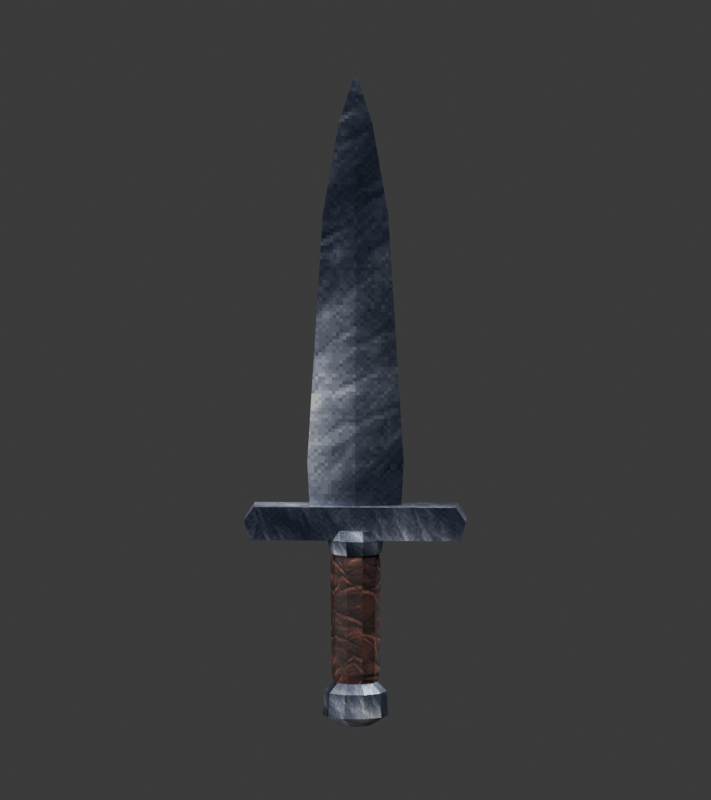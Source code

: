 # Source: adaga.blend  (saved by Blender 4.5.90; exported with 4.5.12 LTS)
import bpy
from mathutils import Matrix  # noqa: F401  (used for matrix-valued properties, if any)

bpy.ops.wm.read_factory_settings(use_empty=True)
scene = bpy.context.scene
scene.name = 'Scene'

# ---- collections
col_collection = bpy.data.collections.new('Collection'); scene.collection.children.link(col_collection)

# ---- images (referenced by path relative to the original .blend; pixels are not part of the script)
import os
ASSET_DIR = os.environ.get("B2B_ASSET_DIR", "")  # directory of the original .blend (textures are referenced by path, not embedded)
HERE = os.path.dirname(os.path.abspath(__file__))  # packed textures are extracted next to this script under _unpacked/

def load_image(name, relpath, width, height, colorspace="sRGB"):
    """Load a texture the original file referenced (path relative to the .blend, or extracted next to this script)."""
    p = next((c for c in (os.path.join(HERE, relpath), os.path.join(ASSET_DIR, relpath)) if relpath and os.path.exists(c)), "")
    if p:
        img = bpy.data.images.load(p, check_existing=True)
        img.name = name
    else:  # same state as the original file: an image datablock whose file is absent (Cycles renders it pink)
        img = bpy.data.images.new(name, width, height)
        img.source = "FILE"
        img.filepath = "//" + (relpath or name)
    img.colorspace_settings.name = colorspace
    return img
img_metal_png = load_image('metal.png', '_unpacked/metal.f9dfd2d1.png', 128, 128, 'sRGB')
img_couro1_png_001 = load_image('couro1.png.001', '_unpacked/couro1.8fd81abe.png', 128, 128, 'sRGB')

# ---- materials (node trees are filled in below, after node groups)
mat_a_o = bpy.data.materials.new('Aço')
mat_a_o.diffuse_color = (0.4, 0.44, 0.43, 1.0)
mat_couro_marrom = bpy.data.materials.new('Couro marrom')
mat_couro_marrom.diffuse_color = (0.15, 0.085, 0.055, 1.0)

# ---- material node trees
mat_a_o.use_nodes = True; mat_a_o.node_tree.nodes.clear()
_N = mat_a_o.node_tree.nodes; _L = mat_a_o.node_tree.links
n0 = _N.new('ShaderNodeBsdfPrincipled'); n0.name = 'Principled BSDF'; n0.location = (-200, 100)
n0.inputs[1].default_value = 0.65
n0.inputs[2].default_value = 0.38
n1 = _N.new('ShaderNodeOutputMaterial'); n1.name = 'Material Output'; n1.location = (200, 100)
n2 = _N.new('ShaderNodeTexImage'); n2.name = 'Image Texture'; n2.location = (0, 0)
n2.label = 'Textura original de Grimora'
n2.image = img_metal_png
n2.interpolation = 'Closest'
_L.new(n0.outputs[0], n1.inputs[0])
_L.new(n2.outputs[0], n0.inputs[0])
n1.is_active_output = True
mat_couro_marrom.use_nodes = True; mat_couro_marrom.node_tree.nodes.clear()
_N = mat_couro_marrom.node_tree.nodes; _L = mat_couro_marrom.node_tree.links
n0 = _N.new('ShaderNodeBsdfPrincipled'); n0.name = 'Principled BSDF'; n0.location = (-200, 100)
n0.inputs[2].default_value = 0.7
n1 = _N.new('ShaderNodeOutputMaterial'); n1.name = 'Material Output'; n1.location = (200, 100)
n2 = _N.new('ShaderNodeTexImage'); n2.name = 'Image Texture'; n2.location = (0, 0)
n2.label = 'Textura original de Grimora'
n2.image = img_couro1_png_001
n2.interpolation = 'Closest'
_L.new(n0.outputs[0], n1.inputs[0])
_L.new(n2.outputs[0], n0.inputs[0])
n1.is_active_output = True

# ---- world
world_world = bpy.data.worlds.new('World'); scene.world = world_world
world_world.use_nodes = True; world_world.node_tree.nodes.clear()
_N = world_world.node_tree.nodes; _L = world_world.node_tree.links
n0 = _N.new('ShaderNodeOutputWorld'); n0.name = 'World Output'; n0.location = (200, 100)
n1 = _N.new('ShaderNodeBackground'); n1.name = 'Background'; n1.location = (-200, 100)
n1.inputs[0].default_value = (0.05088, 0.05088, 0.05088, 1.0)
_L.new(n1.outputs[0], n0.inputs[0])
n0.is_active_output = True
world_world.color = (0.12, 0.12, 0.12)
world_world.sun_shadow_jitter_overblur = 0.0

# ---- cameras
cam_camera_001 = bpy.data.cameras.new('Camera.001')
cam_camera_001.type = 'ORTHO'
cam_camera_001.ortho_scale = 1.66

# ---- lights
light_area = bpy.data.lights.new('Area', 'AREA')
light_area.energy = 550.0
light_area.size = 4.0
light_area.size_y = 1.0
light_area_001 = bpy.data.lights.new('Area.001', 'AREA')
light_area_001.energy = 400.0
light_area_001.size = 3.0
light_area_001.size_y = 1.0
light_area_002 = bpy.data.lights.new('Area.002', 'AREA')
light_area_002.energy = 450.0
light_area_002.size = 3.0
light_area_002.size_y = 1.0

# ---- meshes
me_l_mina_da_adaga = bpy.data.meshes.new('Lâmina da adaga')
me_l_mina_da_adaga.from_pydata([(-0.095, 0.0, 0.22), (0.0, -0.021, 0.22), (0.095, 0.0, 0.22), (0.0, 0.021, 0.22), (-0.1, 0.0, 0.32), (0.0, -0.024, 0.32), (0.1, 0.0, 0.32), (0.0, 0.024, 0.32), (-0.068, 0.0, 0.84), (0.0, -0.018, 0.84), (0.068, 0.0, 0.84), (0.0, 0.018, 0.84), (-0.035, 0.0, 1.03), (0.0, -0.012, 1.03), (0.035, 0.0, 1.03), (0.0, 0.012, 1.03), (0.0, 0.0, 1.14)], [], [(3, 2, 1, 0), (0, 1, 5, 4), (1, 2, 6, 5), (2, 3, 7, 6), (3, 0, 4, 7), (4, 5, 9, 8), (5, 6, 10, 9), (6, 7, 11, 10), (7, 4, 8, 11), (8, 9, 13, 12), (9, 10, 14, 13), (10, 11, 15, 14), (11, 8, 12, 15), (12, 13, 16), (13, 14, 16), (14, 15, 16), (15, 12, 16)])
_uv = me_l_mina_da_adaga.uv_layers.new(name='UVMap')
_uv.uv.foreach_set('vector', [0.4429, 0.1073, 0.4429, 0.002045, 0.4873, 0.09753, 0.4873, 0.2028, 0.2122, 0.9979, 0.1094, 0.9979, 0.1103, 0.8898, 0.2185, 0.8898, 0.1094, 0.9979, 0.006618, 0.9963, 0.002045, 0.8881, 0.1103, 0.8898, 0.4326, 0.998, 0.331, 0.998, 0.3319, 0.8898, 0.4388, 0.8898, 0.331, 0.998, 0.2273, 0.9968, 0.2226, 0.8886, 0.3319, 0.8898, 0.2185, 0.8898, 0.1103, 0.8898, 0.1146, 0.3272, 0.1882, 0.3271, 0.1103, 0.8898, 0.002045, 0.8881, 0.04104, 0.3259, 0.1146, 0.3272, 0.4388, 0.8898, 0.3319, 0.8898, 0.3354, 0.3271, 0.408, 0.327, 0.3319, 0.8898, 0.2226, 0.8886, 0.261, 0.3262, 0.3354, 0.3271, 0.1882, 0.3271, 0.1146, 0.3272, 0.1162, 0.1215, 0.1541, 0.1213, 0.1146, 0.3272, 0.04104, 0.3259, 0.07834, 0.1207, 0.1162, 0.1215, 0.408, 0.327, 0.3354, 0.3271, 0.3365, 0.1214, 0.3737, 0.1213, 0.3354, 0.3271, 0.261, 0.3262, 0.298, 0.1208, 0.3365, 0.1214, 0.1541, 0.1213, 0.1162, 0.1215, 0.1171, 0.002045, 0.1162, 0.1215, 0.07834, 0.1207, 0.1171, 0.002045, 0.3737, 0.1213, 0.3365, 0.1214, 0.3366, 0.002045, 0.3365, 0.1214, 0.298, 0.1208, 0.3366, 0.002045])
me_l_mina_da_adaga.materials.append(mat_a_o)
me_l_mina_da_adaga.update()
me_guarda_simples = bpy.data.meshes.new('Guarda simples')
me_guarda_simples.from_pydata([(-0.22, -0.035, 0.16), (-0.23, -0.035, 0.2), (-0.21, -0.035, 0.23), (0.21, -0.035, 0.23), (0.23, -0.035, 0.2), (0.22, -0.035, 0.16), (-0.22, 0.035, 0.16), (-0.23, 0.035, 0.2), (-0.21, 0.035, 0.23), (0.21, 0.035, 0.23), (0.23, 0.035, 0.2), (0.22, 0.035, 0.16)], [], [(5, 4, 3, 2, 1, 0), (6, 7, 8, 9, 10, 11), (0, 1, 7, 6), (1, 2, 8, 7), (2, 3, 9, 8), (3, 4, 10, 9), (4, 5, 11, 10), (5, 0, 6, 11)])
_uv = me_guarda_simples.uv_layers.new(name='UVMap')
_uv.uv.foreach_set('vector', [0.1544, 0.9752, 0.06802, 0.9968, 0.00322, 0.9536, 0.00322, 0.04642, 0.06802, 0.00322, 0.1544, 0.02482, 0.312, 0.9752, 0.2257, 0.9968, 0.1609, 0.9536, 0.1609, 0.04642, 0.2257, 0.00322, 0.312, 0.02482, 0.4761, 0.6442, 0.4761, 0.5843, 0.6273, 0.5843, 0.6273, 0.6442, 0.4761, 0.5843, 0.4761, 0.5064, 0.6273, 0.5064, 0.6273, 0.5843, 0.4761, 0.5064, 0.4761, 0.00322, 0.6273, 0.00322, 0.6273, 0.5064, 0.4761, 0.6506, 0.554, 0.6506, 0.554, 0.8018, 0.4761, 0.8018, 0.554, 0.6506, 0.6139, 0.6506, 0.6139, 0.8018, 0.554, 0.8018, 0.3185, 0.9536, 0.3185, 0.00322, 0.4697, 0.00322, 0.4697, 0.9536])
me_guarda_simples.materials.append(mat_a_o)
me_guarda_simples.update()
me_cabo_de_couro = bpy.data.meshes.new('Cabo de couro')
me_cabo_de_couro.from_pydata([(0.045, 0.0, 0.15), (0.03641, 0.02645, 0.15), (0.01391, 0.0428, 0.15), (-0.01391, 0.0428, 0.15), (-0.03641, 0.02645, 0.15), (-0.045, 5.511e-18, 0.15), (-0.03641, -0.02645, 0.15), (-0.01391, -0.0428, 0.15), (0.01391, -0.0428, 0.15), (0.03641, -0.02645, 0.15), (0.052, 0.0, 0.11), (0.04207, 0.03056, 0.11), (0.01607, 0.04945, 0.11), (-0.01607, 0.04945, 0.11), (-0.04207, 0.03056, 0.11), (-0.052, 6.368e-18, 0.11), (-0.04207, -0.03056, 0.11), (-0.01607, -0.04945, 0.11), (0.01607, -0.04945, 0.11), (0.04207, -0.03056, 0.11), (0.05, 0.0, -0.12), (0.04045, 0.02939, -0.12), (0.01545, 0.04755, -0.12), (-0.01545, 0.04755, -0.12), (-0.04045, 0.02939, -0.12), (-0.05, 6.123e-18, -0.12), (-0.04045, -0.02939, -0.12), (-0.01545, -0.04755, -0.12), (0.01545, -0.04755, -0.12), (0.04045, -0.02939, -0.12), (0.043, 0.0, -0.15), (0.03479, 0.02527, -0.15), (0.01329, 0.0409, -0.15), (-0.01329, 0.0409, -0.15), (-0.03479, 0.02527, -0.15), (-0.043, 5.266e-18, -0.15), (-0.03479, -0.02527, -0.15), (-0.01329, -0.0409, -0.15), (0.01329, -0.0409, -0.15), (0.03479, -0.02527, -0.15)], [], [(9, 8, 7, 6, 5, 4, 3, 2, 1, 0), (30, 31, 32, 33, 34, 35, 36, 37, 38, 39), (0, 1, 11, 10), (1, 2, 12, 11), (2, 3, 13, 12), (3, 4, 14, 13), (4, 5, 15, 14), (5, 6, 16, 15), (6, 7, 17, 16), (7, 8, 18, 17), (8, 9, 19, 18), (9, 0, 10, 19), (10, 11, 21, 20), (11, 12, 22, 21), (12, 13, 23, 22), (13, 14, 24, 23), (14, 15, 25, 24), (15, 16, 26, 25), (16, 17, 27, 26), (17, 18, 28, 27), (18, 19, 29, 28), (19, 10, 20, 29), (20, 21, 31, 30), (21, 22, 32, 31), (22, 23, 33, 32), (23, 24, 34, 33), (24, 25, 35, 34), (25, 26, 36, 35), (26, 27, 37, 36), (27, 28, 38, 37), (28, 29, 39, 38), (29, 20, 30, 39)])
_uv = me_cabo_de_couro.uv_layers.new(name='UVMap')
_uv.uv.foreach_set('vector', [0.8163, 0.02622, 0.885, 0.003913, 0.9537, 0.02622, 0.9961, 0.08463, 0.9961, 0.1568, 0.9537, 0.2152, 0.885, 0.2375, 0.8163, 0.2152, 0.7739, 0.1568, 0.7739, 0.08463, 0.9457, 0.4473, 0.8801, 0.4686, 0.8144, 0.4473, 0.7739, 0.3915, 0.7739, 0.3225, 0.8144, 0.2667, 0.8801, 0.2454, 0.9457, 0.2667, 0.9862, 0.3225, 0.9862, 0.3915, 0.01861, 0.004783, 0.07702, 0.003913, 0.07141, 0.1074, 0.003913, 0.1084, 0.07702, 0.003913, 0.1492, 0.003913, 0.1548, 0.1074, 0.07141, 0.1074, 0.1492, 0.003913, 0.2076, 0.004783, 0.2223, 0.1084, 0.1548, 0.1074, 0.4718, 0.004394, 0.5302, 0.003913, 0.5239, 0.1073, 0.4564, 0.1079, 0.5302, 0.003913, 0.6024, 0.004394, 0.6073, 0.1079, 0.5239, 0.1073, 0.2449, 0.004783, 0.3033, 0.003913, 0.2976, 0.1074, 0.2302, 0.1084, 0.3033, 0.003913, 0.3755, 0.003913, 0.3811, 0.1074, 0.2976, 0.1074, 0.3755, 0.003913, 0.4339, 0.004783, 0.4486, 0.1084, 0.3811, 0.1074, 0.6305, 0.004394, 0.6889, 0.003913, 0.6826, 0.1073, 0.6151, 0.1079, 0.6889, 0.003913, 0.7611, 0.004394, 0.7661, 0.1079, 0.6826, 0.1073, 0.003913, 0.1084, 0.07141, 0.1074, 0.07301, 0.7044, 0.008114, 0.7054, 0.07141, 0.1074, 0.1548, 0.1074, 0.1532, 0.7044, 0.07301, 0.7044, 0.1548, 0.1074, 0.2223, 0.1084, 0.2181, 0.7054, 0.1532, 0.7044, 0.4564, 0.1079, 0.5239, 0.1073, 0.5215, 0.7044, 0.4566, 0.7049, 0.5239, 0.1073, 0.6073, 0.1079, 0.6017, 0.7049, 0.5215, 0.7044, 0.2302, 0.1084, 0.2976, 0.1074, 0.2993, 0.7044, 0.2344, 0.7054, 0.2976, 0.1074, 0.3811, 0.1074, 0.3795, 0.7044, 0.2993, 0.7044, 0.3811, 0.1074, 0.4486, 0.1084, 0.4444, 0.7054, 0.3795, 0.7044, 0.6151, 0.1079, 0.6826, 0.1073, 0.6803, 0.7044, 0.6154, 0.7049, 0.6826, 0.1073, 0.7661, 0.1079, 0.7605, 0.7049, 0.6803, 0.7044, 0.008114, 0.7054, 0.07301, 0.7044, 0.07863, 0.7826, 0.02281, 0.7835, 0.07301, 0.7044, 0.1532, 0.7044, 0.1476, 0.7826, 0.07863, 0.7826, 0.1532, 0.7044, 0.2181, 0.7054, 0.2034, 0.7835, 0.1476, 0.7826, 0.4566, 0.7049, 0.5215, 0.7044, 0.5266, 0.7826, 0.4708, 0.7831, 0.5215, 0.7044, 0.6017, 0.7049, 0.5956, 0.7831, 0.5266, 0.7826, 0.2344, 0.7054, 0.2993, 0.7044, 0.3049, 0.7826, 0.2491, 0.7835, 0.2993, 0.7044, 0.3795, 0.7044, 0.3739, 0.7826, 0.3049, 0.7826, 0.3795, 0.7044, 0.4444, 0.7054, 0.4297, 0.7835, 0.3739, 0.7826, 0.6154, 0.7049, 0.6803, 0.7044, 0.6854, 0.7826, 0.6295, 0.7831, 0.6803, 0.7044, 0.7605, 0.7049, 0.7543, 0.7831, 0.6854, 0.7826])
me_cabo_de_couro.materials.append(mat_couro_marrom)
me_cabo_de_couro.update()
me_anel_do_cabo = bpy.data.meshes.new('Anel do cabo')
me_anel_do_cabo.from_pydata([(0.054, 0.0, 0.13), (0.04369, 0.03174, 0.13), (0.01669, 0.05136, 0.13), (-0.01669, 0.05136, 0.13), (-0.04369, 0.03174, 0.13), (-0.054, 6.613e-18, 0.13), (-0.04369, -0.03174, 0.13), (-0.01669, -0.05136, 0.13), (0.01669, -0.05136, 0.13), (0.04369, -0.03174, 0.13), (0.058, 0.0, 0.16), (0.04692, 0.03409, 0.16), (0.01792, 0.05516, 0.16), (-0.01792, 0.05516, 0.16), (-0.04692, 0.03409, 0.16), (-0.058, 7.103e-18, 0.16), (-0.04692, -0.03409, 0.16), (-0.01792, -0.05516, 0.16), (0.01792, -0.05516, 0.16), (0.04692, -0.03409, 0.16), (0.05, 0.0, 0.18), (0.04045, 0.02939, 0.18), (0.01545, 0.04755, 0.18), (-0.01545, 0.04755, 0.18), (-0.04045, 0.02939, 0.18), (-0.05, 6.123e-18, 0.18), (-0.04045, -0.02939, 0.18), (-0.01545, -0.04755, 0.18), (0.01545, -0.04755, 0.18), (0.04045, -0.02939, 0.18)], [], [(9, 8, 7, 6, 5, 4, 3, 2, 1, 0), (20, 21, 22, 23, 24, 25, 26, 27, 28, 29), (0, 1, 11, 10), (1, 2, 12, 11), (2, 3, 13, 12), (3, 4, 14, 13), (4, 5, 15, 14), (5, 6, 16, 15), (6, 7, 17, 16), (7, 8, 18, 17), (8, 9, 19, 18), (9, 0, 10, 19), (10, 11, 21, 20), (11, 12, 22, 21), (12, 13, 23, 22), (13, 14, 24, 23), (14, 15, 25, 24), (15, 16, 26, 25), (16, 17, 27, 26), (17, 18, 28, 27), (18, 19, 29, 28), (19, 10, 20, 29)])
_uv = me_anel_do_cabo.uv_layers.new(name='UVMap')
_uv.uv.foreach_set('vector', [0.08727, 0.4191, 0.003896, 0.3043, 0.003896, 0.1625, 0.08727, 0.04773, 0.2222, 0.003896, 0.3571, 0.04773, 0.4404, 0.1625, 0.4404, 0.3043, 0.3571, 0.4191, 0.2222, 0.4629, 0.6503, 0.003896, 0.7752, 0.04448, 0.8524, 0.1507, 0.8524, 0.2821, 0.7752, 0.3883, 0.6503, 0.4289, 0.5254, 0.3883, 0.4482, 0.2821, 0.4482, 0.1507, 0.5254, 0.04448, 0.6703, 0.5652, 0.6703, 0.707, 0.5456, 0.7123, 0.5456, 0.56, 0.6703, 0.707, 0.6604, 0.8218, 0.535, 0.8356, 0.5456, 0.7123, 0.6835, 0.7121, 0.6781, 0.5703, 0.8025, 0.5603, 0.8083, 0.7125, 0.6781, 0.5703, 0.6835, 0.4553, 0.8083, 0.4367, 0.8025, 0.5603, 0.2161, 0.4845, 0.226, 0.5992, 0.1013, 0.594, 0.09067, 0.4707, 0.226, 0.5992, 0.226, 0.741, 0.1013, 0.7463, 0.1013, 0.594, 0.226, 0.741, 0.2161, 0.8558, 0.09067, 0.8696, 0.1013, 0.7463, 0.6835, 0.9956, 0.6781, 0.8539, 0.8025, 0.8439, 0.8083, 0.9961, 0.6781, 0.8539, 0.6835, 0.7389, 0.8083, 0.7203, 0.8025, 0.8439, 0.6604, 0.4505, 0.6703, 0.5652, 0.5456, 0.56, 0.535, 0.4367, 0.5456, 0.56, 0.5456, 0.7123, 0.4574, 0.7018, 0.4574, 0.5705, 0.5456, 0.7123, 0.535, 0.8356, 0.4482, 0.808, 0.4574, 0.7018, 0.8083, 0.7125, 0.8025, 0.5603, 0.8911, 0.5674, 0.8961, 0.6986, 0.8025, 0.5603, 0.8083, 0.4367, 0.8961, 0.4608, 0.8911, 0.5674, 0.09067, 0.4707, 0.1013, 0.594, 0.01304, 0.6045, 0.003896, 0.4982, 0.1013, 0.594, 0.1013, 0.7463, 0.01304, 0.7358, 0.01304, 0.6045, 0.1013, 0.7463, 0.09067, 0.8696, 0.003896, 0.842, 0.01304, 0.7358, 0.8083, 0.9961, 0.8025, 0.8439, 0.8911, 0.851, 0.8961, 0.9822, 0.8025, 0.8439, 0.8083, 0.7203, 0.8961, 0.7444, 0.8911, 0.851, 0.535, 0.4367, 0.5456, 0.56, 0.4574, 0.5705, 0.4482, 0.4642])
me_anel_do_cabo.materials.append(mat_a_o)
me_anel_do_cabo.update()
me_pomo = bpy.data.meshes.new('Pomo')
me_pomo.from_pydata([(0.035, 0.0, -0.23), (0.02832, 0.02057, -0.23), (0.01082, 0.03329, -0.23), (-0.01082, 0.03329, -0.23), (-0.02832, 0.02057, -0.23), (-0.035, 4.286e-18, -0.23), (-0.02832, -0.02057, -0.23), (-0.01082, -0.03329, -0.23), (0.01082, -0.03329, -0.23), (0.02832, -0.02057, -0.23), (0.068, 0.0, -0.21), (0.05501, 0.03997, -0.21), (0.02101, 0.06467, -0.21), (-0.02101, 0.06467, -0.21), (-0.05501, 0.03997, -0.21), (-0.068, 8.328e-18, -0.21), (-0.05501, -0.03997, -0.21), (-0.02101, -0.06467, -0.21), (0.02101, -0.06467, -0.21), (0.05501, -0.03997, -0.21), (0.065, 0.0, -0.16), (0.05259, 0.03821, -0.16), (0.02009, 0.06182, -0.16), (-0.02009, 0.06182, -0.16), (-0.05259, 0.03821, -0.16), (-0.065, 7.96e-18, -0.16), (-0.05259, -0.03821, -0.16), (-0.02009, -0.06182, -0.16), (0.02009, -0.06182, -0.16), (0.05259, -0.03821, -0.16), (0.045, 0.0, -0.14), (0.03641, 0.02645, -0.14), (0.01391, 0.0428, -0.14), (-0.01391, 0.0428, -0.14), (-0.03641, 0.02645, -0.14), (-0.045, 5.511e-18, -0.14), (-0.03641, -0.02645, -0.14), (-0.01391, -0.0428, -0.14), (0.01391, -0.0428, -0.14), (0.03641, -0.02645, -0.14)], [], [(9, 8, 7, 6, 5, 4, 3, 2, 1, 0), (30, 31, 32, 33, 34, 35, 36, 37, 38, 39), (0, 1, 11, 10), (1, 2, 12, 11), (2, 3, 13, 12), (3, 4, 14, 13), (4, 5, 15, 14), (5, 6, 16, 15), (6, 7, 17, 16), (7, 8, 18, 17), (8, 9, 19, 18), (9, 0, 10, 19), (10, 11, 21, 20), (11, 12, 22, 21), (12, 13, 23, 22), (13, 14, 24, 23), (14, 15, 25, 24), (15, 16, 26, 25), (16, 17, 27, 26), (17, 18, 28, 27), (18, 19, 29, 28), (19, 10, 20, 29), (20, 21, 31, 30), (21, 22, 32, 31), (22, 23, 33, 32), (23, 24, 34, 33), (24, 25, 35, 34), (25, 26, 36, 35), (26, 27, 37, 36), (27, 28, 38, 37), (28, 29, 39, 38), (29, 20, 30, 39)])
_uv = me_pomo.uv_layers.new(name='UVMap')
_uv.uv.foreach_set('vector', [0.2278, 0.1182, 0.2989, 0.1413, 0.3429, 0.2019, 0.3429, 0.2767, 0.2989, 0.3372, 0.2278, 0.3604, 0.1566, 0.3372, 0.1126, 0.2767, 0.1126, 0.2019, 0.1566, 0.1413, 0.6734, 0.07323, 0.765, 0.103, 0.8215, 0.1808, 0.8215, 0.277, 0.765, 0.3549, 0.6734, 0.3846, 0.5819, 0.3549, 0.5254, 0.277, 0.5254, 0.1808, 0.5819, 0.103, 0.1566, 0.1413, 0.1126, 0.2019, 0.004037, 0.1666, 0.0895, 0.04897, 0.1126, 0.2019, 0.1126, 0.2767, 0.004037, 0.312, 0.004037, 0.1666, 0.1126, 0.2767, 0.1566, 0.3372, 0.0895, 0.4296, 0.004037, 0.312, 0.1566, 0.3372, 0.2278, 0.3604, 0.2278, 0.4745, 0.0895, 0.4296, 0.2278, 0.3604, 0.2989, 0.3372, 0.366, 0.4296, 0.2278, 0.4745, 0.2989, 0.3372, 0.3429, 0.2767, 0.4515, 0.312, 0.366, 0.4296, 0.3429, 0.2767, 0.3429, 0.2019, 0.4515, 0.1666, 0.4515, 0.312, 0.3429, 0.2019, 0.2989, 0.1413, 0.366, 0.04897, 0.4515, 0.1666, 0.2989, 0.1413, 0.2278, 0.1182, 0.2278, 0.004037, 0.366, 0.04897, 0.2278, 0.1182, 0.1566, 0.1413, 0.0895, 0.04897, 0.2278, 0.004037, 0.9598, 0.5795, 0.9598, 0.7249, 0.7866, 0.7217, 0.7866, 0.5827, 0.7008, 0.4619, 0.7057, 0.5795, 0.5324, 0.5827, 0.5278, 0.4703, 0.7057, 0.5795, 0.7057, 0.7249, 0.5324, 0.7217, 0.5324, 0.5827, 0.7057, 0.7249, 0.7008, 0.8425, 0.5278, 0.8341, 0.5324, 0.7217, 0.955, 0.7329, 0.9598, 0.8506, 0.7866, 0.8538, 0.7819, 0.7413, 0.9598, 0.8506, 0.9598, 0.996, 0.7866, 0.9928, 0.7866, 0.8538, 0.2453, 0.4826, 0.2501, 0.6002, 0.07686, 0.6034, 0.07221, 0.491, 0.2501, 0.6002, 0.2501, 0.7456, 0.07686, 0.7424, 0.07686, 0.6034, 0.2501, 0.7456, 0.2453, 0.8633, 0.07221, 0.8549, 0.07686, 0.7424, 0.955, 0.4619, 0.9598, 0.5795, 0.7866, 0.5827, 0.7819, 0.4703, 0.7866, 0.5827, 0.7866, 0.7217, 0.7137, 0.7003, 0.7137, 0.6041, 0.8056, 0.04698, 0.8873, 0.1594, 0.8215, 0.1808, 0.765, 0.103, 0.5324, 0.5827, 0.5324, 0.7217, 0.4596, 0.7003, 0.4596, 0.6041, 0.8873, 0.2984, 0.8056, 0.4108, 0.765, 0.3549, 0.8215, 0.277, 0.8056, 0.4108, 0.6734, 0.4538, 0.6734, 0.3846, 0.765, 0.3549, 0.7866, 0.8538, 0.7866, 0.9928, 0.7137, 0.9714, 0.7137, 0.8752, 0.5413, 0.4108, 0.4596, 0.2984, 0.5254, 0.277, 0.5819, 0.3549, 0.07686, 0.6034, 0.07686, 0.7424, 0.004037, 0.721, 0.004037, 0.6248, 0.4596, 0.1594, 0.5413, 0.04698, 0.5819, 0.103, 0.5254, 0.1808, 0.5413, 0.04698, 0.6734, 0.004037, 0.6734, 0.07323, 0.5819, 0.103])
me_pomo.materials.append(mat_a_o)
me_pomo.update()

# ---- objects
ob_camera = bpy.data.objects.new('Camera', cam_camera_001)
ob_area = bpy.data.objects.new('Area', light_area)
ob_area_001 = bpy.data.objects.new('Area.001', light_area_001)
ob_area_002 = bpy.data.objects.new('Area.002', light_area_002)
ob_l_mina_da_adaga = bpy.data.objects.new('Lâmina da adaga', me_l_mina_da_adaga)
ob_guarda_simples = bpy.data.objects.new('Guarda simples', me_guarda_simples)
ob_cabo_de_couro = bpy.data.objects.new('Cabo de couro', me_cabo_de_couro)
ob_anel_do_cabo = bpy.data.objects.new('Anel do cabo', me_anel_do_cabo)
ob_pomo = bpy.data.objects.new('Pomo', me_pomo)

# ---- transforms, parenting, visibility, modifiers, constraints
ob_camera.location = (0.12, -4.0, 1.05)
ob_camera.rotation_euler = (1.422, -5.78e-10, 0.02999)
ob_area.location = (0.0, -4.0, 5.0)
ob_area_001.location = (-4.0, -2.0, 1.0)
ob_area_002.location = (3.0, 2.0, 3.0)
ob_l_mina_da_adaga.location = (0.0, 0.0, 0.0)
ob_guarda_simples.location = (0.0, 0.0, 0.0)
ob_cabo_de_couro.location = (0.0, 0.0, 0.0)
ob_anel_do_cabo.location = (0.0, 0.0, 0.0)
ob_pomo.location = (0.0, 0.0, 0.0)

# ---- collection membership
col_collection.objects.link(ob_camera)
col_collection.objects.link(ob_area)
col_collection.objects.link(ob_area_001)
col_collection.objects.link(ob_area_002)
col_collection.objects.link(ob_l_mina_da_adaga)
col_collection.objects.link(ob_guarda_simples)
col_collection.objects.link(ob_cabo_de_couro)
col_collection.objects.link(ob_anel_do_cabo)
col_collection.objects.link(ob_pomo)

# ---- scene / render settings (as saved in the file)
scene.camera = ob_camera
scene.frame_start = 1; scene.frame_end = 250; scene.frame_set(1)
scene.render.engine = 'CYCLES'
scene.render.resolution_x = 800
scene.render.resolution_y = 900
scene.cycles.samples = 32
bpy.context.view_layer.update()
